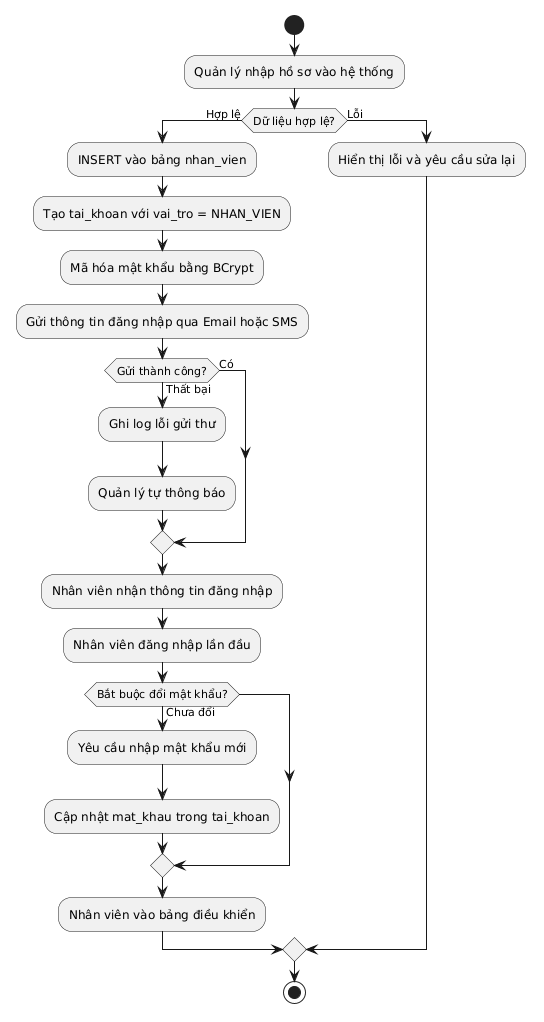

The diagram above was rendered by PlantUML. Its source (embedded in the PNG):
@startuml
start
:Quản lý nhập hồ sơ vào hệ thống;
if (Dữ liệu hợp lệ?) then (Hợp lệ)
  :INSERT vào bảng nhan_vien;
  :Tạo tai_khoan với vai_tro = NHAN_VIEN;
  :Mã hóa mật khẩu bằng BCrypt;
  :Gửi thông tin đăng nhập qua Email hoặc SMS;
  if (Gửi thành công?) then (Có)
  else (Thất bại)
    :Ghi log lỗi gửi thư;
    :Quản lý tự thông báo;
  endif
  :Nhân viên nhận thông tin đăng nhập;
  :Nhân viên đăng nhập lần đầu;
  if (Bắt buộc đổi mật khẩu?) then (Chưa đổi)
    :Yêu cầu nhập mật khẩu mới;
    :Cập nhật mat_khau trong tai_khoan;
  endif
  :Nhân viên vào bảng điều khiển;
else (Lỗi)
  :Hiển thị lỗi và yêu cầu sửa lại;
endif
stop
@enduml